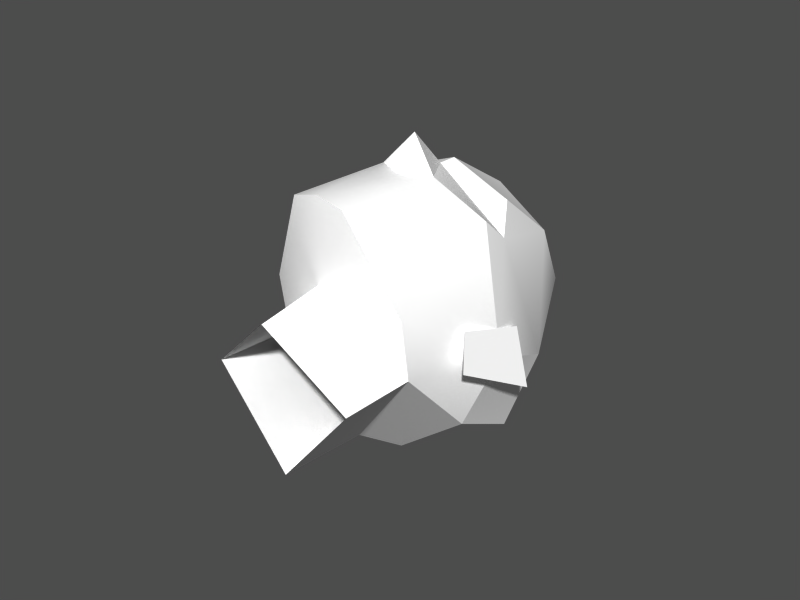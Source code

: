 # Source: 02-head3.blend  (saved by Blender 2.61.0; exported with 4.5.12 LTS)
import bpy
from mathutils import Matrix  # noqa: F401  (used for matrix-valued properties, if any)

bpy.ops.wm.read_factory_settings(use_empty=True)
scene = bpy.context.scene
scene.name = 'Scene'

# ---- collections
col_collection_1 = bpy.data.collections.new('Collection 1'); scene.collection.children.link(col_collection_1)

# ---- materials (node trees are filled in below, after node groups)
mat_skin = bpy.data.materials.new('Skin')
mat_skin.alpha_threshold = 0.0
mat_skin.diffuse_color = (1.0, 1.0, 1.0, 1.0)
mat_skin.specular_color = (0.1, 0.1, 0.1)
mat_skin.roughness = 0.5
mat_skin.line_color = (0.0, 0.0, 0.0, 1.0)

# ---- node groups
ng_auto_smooth = bpy.data.node_groups.new('Auto Smooth', 'GeometryNodeTree')
_s = ng_auto_smooth.interface.new_socket(name='Geometry', in_out='OUTPUT', socket_type='NodeSocketGeometry')
_s = ng_auto_smooth.interface.new_socket(name='Geometry', in_out='INPUT', socket_type='NodeSocketGeometry')
_s = ng_auto_smooth.interface.new_socket(name='Angle', in_out='INPUT', socket_type='NodeSocketFloat')
_s.subtype = 'ANGLE'
_s.min_value = 0.0
_s.max_value = 3.142
ng_auto_smooth.is_modifier = True
_N = ng_auto_smooth.nodes; _L = ng_auto_smooth.links
n0 = _N.new('NodeGroupOutput'); n0.name = 'Group Output'; n0.location = (480, -100)
n1 = _N.new('NodeGroupInput'); n1.name = 'Group Input'; n1.location = (-420, -300)
n2 = _N.new('NodeGroupInput'); n2.name = 'Group Input.001'; n2.location = (-60, -100)
n3 = _N.new('GeometryNodeSetShadeSmooth'); n3.name = 'Set Shade Smooth'; n3.location = (120, -100)
n3.domain = 'EDGE'
n4 = _N.new('GeometryNodeSetShadeSmooth'); n4.name = 'Set Shade Smooth.001'; n4.location = (300, -100)
n5 = _N.new('GeometryNodeInputMeshEdgeAngle'); n5.name = 'Edge Angle'; n5.location = (-420, -220)
n6 = _N.new('GeometryNodeInputEdgeSmooth'); n6.name = 'Is Edge Smooth'; n6.location = (-60, -160)
n7 = _N.new('GeometryNodeInputShadeSmooth'); n7.name = 'Is Face Smooth'; n7.location = (-240, -340)
n8 = _N.new('FunctionNodeBooleanMath'); n8.name = 'Boolean Math'; n8.location = (-60, -220)
n9 = _N.new('FunctionNodeCompare'); n9.name = 'Compare'; n9.location = (-240, -180)
n9.operation = 'LESS_EQUAL'
_L.new(n5.outputs[0], n9.inputs[0])
_L.new(n4.outputs[0], n0.inputs[0])
_L.new(n1.outputs[1], n9.inputs[1])
_L.new(n9.outputs[0], n8.inputs[0])
_L.new(n7.outputs[0], n8.inputs[1])
_L.new(n2.outputs[0], n3.inputs[0])
_L.new(n6.outputs[0], n3.inputs[1])
_L.new(n3.outputs[0], n4.inputs[0])
_L.new(n8.outputs[0], n3.inputs[2])
n0.is_active_output = True

# ---- material node trees

# ---- meshes
me_body_004 = bpy.data.meshes.new('Body.004')
me_body_004.from_pydata([(-0.109, -0.6926, 0.1631), (-0.8979, 0.2296, 0.07032), (0.6799, 0.2296, 0.07032), (-0.109, 0.8787, -0.06569), (-0.871, 0.4167, 0.3854), (0.653, 0.4167, 0.3854), (-0.109, 1.164, 0.1747), (-0.109, -0.5043, 0.5394), (-0.109, 1.142, 1.348), (-0.109, 2.071, 1.158), (-0.109, 2.335, 0.8163), (-0.109, 2.28, 0.7373), (-0.4152, 2.216, 0.5535), (0.1973, 2.216, 0.5535), (-0.109, 2.004, 0.103), (-0.3943, 1.937, 0.1105), (0.1764, 1.937, 0.1105), (-0.9565, 1.919, 0.6235), (0.7386, 1.919, 0.6235), (-0.9883, 1.754, 0.7378), (0.7703, 1.754, 0.7378), (-0.853, 1.74, 1.094), (0.6351, 1.74, 1.094), (-0.8956, 1.209, 1.229), (0.6776, 1.209, 1.229), (-0.7295, 0.2851, 1.303), (0.5115, 0.2851, 1.303), (-1.19, 0.5377, 1.024), (0.9718, 0.5377, 1.024), (-1.217, 0.6158, 0.7344), (0.9986, 0.6158, 0.7344), (-0.109, -0.7909, 0.8208), (-0.109, -0.7217, 1.089), (-0.109, -0.08924, 1.338), (-0.109, 2.185, 0.4914), (-0.109, 2.578, 0.5532), (-0.8227, 2.076, 0.8087), (0.6048, 2.076, 0.8087), (-1.404, 0.3328, 0.8472), (1.186, 0.3328, 0.8472), (-1.19, 0.9071, 0.8215), (0.9717, 0.9071, 0.8215), (-1.107, 0.9227, 0.5357), (0.8894, 0.9227, 0.5357), (-1.233, 0.5531, 0.5061), (1.015, 0.5531, 0.5061), (-0.9436, 0.6833, 0.6957), (0.7256, 0.6833, 0.6957), (-0.9282, -0.1813, 0.7419), (0.7102, -0.1813, 0.7419), (-0.9148, -0.3616, 1.057), (0.6968, -0.3616, 1.057), (0.6547, 1.022, 0.2872), (-0.8727, 1.022, 0.2872)], [], [(9, 23, 8), (8, 24, 9), (23, 25, 8), (8, 26, 24), (25, 33, 8), (8, 33, 26), (11, 35, 12), (13, 35, 11), (12, 35, 34), (34, 35, 13), (6, 15, 14), (14, 16, 6), (34, 14, 12), (13, 14, 34), (14, 15, 12), (13, 16, 14), (21, 27, 23), (24, 28, 22), (27, 25, 23), (24, 26, 28), (10, 21, 9), (9, 22, 10), (12, 17, 11), (11, 18, 13), (17, 19, 11), (11, 20, 18), (1, 0, 7), (7, 0, 2), (1, 7, 4), (5, 7, 2), (3, 1, 4), (5, 2, 3), (3, 4, 6), (6, 5, 3), (21, 36, 19), (20, 37, 22), (36, 11, 19), (20, 11, 37), (11, 36, 10), (10, 37, 11), (36, 21, 10), (10, 22, 37), (29, 19, 17), (18, 20, 30), (4, 7, 31), (31, 7, 5), (32, 33, 25), (26, 33, 32), (19, 29, 27), (28, 30, 20), (27, 21, 19), (20, 22, 28), (9, 21, 23), (24, 22, 9), (38, 46, 40), (41, 47, 39), (40, 46, 42), (43, 47, 41), (42, 46, 44), (45, 47, 43), (44, 46, 38), (39, 47, 45), (31, 48, 4), (5, 49, 31), (48, 29, 4), (5, 30, 49), (27, 50, 25), (26, 51, 28), (50, 32, 25), (26, 32, 51), (32, 50, 48), (49, 51, 32), (32, 48, 31), (31, 49, 32), (29, 48, 27), (28, 49, 30), (48, 50, 27), (28, 51, 49), (40, 44, 38), (39, 45, 41), (40, 42, 44), (45, 43, 41), (16, 52, 6), (52, 5, 6), (4, 53, 6), (53, 15, 6), (17, 53, 29), (53, 4, 29), (30, 5, 52), (52, 18, 30), (15, 53, 17), (17, 12, 15), (18, 52, 16), (16, 13, 18)])
me_body_004.polygons.foreach_set('use_smooth', [True] * 94)
_uv = me_body_004.uv_layers.new(name='UVTex')
_uv.uv.foreach_set('vector', [0.4365, 0.8012, 0.4898, 0.8375, 0.4482, 0.8519, 0.4482, 0.8519, 0.4056, 0.8578, 0.4365, 0.8012, 0.4898, 0.8375, 0.4929, 0.8893, 0.4482, 0.8519, 0.4482, 0.8519, 0.4265, 0.9054, 0.4056, 0.8578, 0.4929, 0.8893, 0.4646, 0.9175, 0.4482, 0.8519, 0.4482, 0.8519, 0.4646, 0.9175, 0.4265, 0.9054, 0.4542, 0.966, 0.4715, 0.9666, 0.4515, 0.9836, 0.4515, 0.9499, 0.4715, 0.9666, 0.4542, 0.966, 0.8584, 0.0, 0.8585, 0.02619, 0.8445, 0.009643, 0.8445, 0.009643, 0.8585, 0.02619, 0.8326, 0.02185, 0.7625, 0.8954, 0.8042, 0.8773, 0.8088, 0.8929, 0.8088, 0.8929, 0.8059, 0.9088, 0.7625, 0.8954, 0.1535, 0.6361, 0.1759, 0.6384, 0.1499, 0.6519, 0.1499, 0.6196, 0.1759, 0.6384, 0.1535, 0.6361, 0.1759, 0.6384, 0.1759, 0.6546, 0.1499, 0.6519, 0.1499, 0.6196, 0.1759, 0.6246, 0.1759, 0.6384, 0.4808, 0.8089, 0.515, 0.8683, 0.4898, 0.8375, 0.8088, 0.9204, 0.8158, 0.8793, 0.8194, 0.9483, 0.515, 0.8683, 0.4929, 0.8893, 0.4898, 0.8375, 0.4056, 0.8578, 0.4265, 0.9054, 0.3993, 0.8963, 0.7736, 0.9398, 0.7736, 0.9908, 0.758, 0.9487, 0.4365, 0.8012, 0.4012, 0.8281, 0.4339, 0.7852, 0.1499, 0.6519, 0.1479, 0.6854, 0.1395, 0.635, 0.7101, 0.5184, 0.7101, 0.4788, 0.7171, 0.5012, 0.7177, 0.4727, 0.7101, 0.4788, 0.7102, 0.4222, 0.3126, 0.5995, 0.3126, 0.5433, 0.3197, 0.5501, 0.9633, 0.8811, 0.9775, 0.9467, 0.955, 0.9449, 0.1771, 0.9102, 0.1545, 0.9153, 0.1574, 0.8505, 0.9633, 0.8811, 0.955, 0.9449, 0.9443, 0.8792, 0.177, 0.8465, 0.1771, 0.9102, 0.1574, 0.8505, 0.5979, 0.9408, 0.6013, 0.9934, 0.5825, 0.9919, 0.1732, 0.9675, 0.1545, 0.975, 0.1546, 0.9283, 0.5979, 0.9408, 0.5825, 0.9919, 0.5825, 0.9385, 0.17, 0.9153, 0.1732, 0.9675, 0.1546, 0.9283, 0.9049, 0.02098, 0.903, 0.005419, 0.9181, 0.005425, 0.8389, 0.9449, 0.837, 0.9648, 0.8194, 0.9483, 0.8699, 0.9095, 0.8595, 0.9492, 0.8594, 0.8926, 0.8594, 0.8926, 0.8595, 0.8361, 0.8699, 0.8757, 0.3197, 0.6336, 0.3158, 0.6746, 0.3151, 0.6327, 0.3151, 0.6327, 0.318, 0.5995, 0.3197, 0.6336, 0.9945, 0.4528, 0.9798, 0.4661, 0.9798, 0.4136, 0.4339, 0.7852, 0.4012, 0.8281, 0.3992, 0.8082, 0.9387, 0.1938, 0.9364, 0.1522, 0.9424, 0.1461, 0.8461, 0.9534, 0.8389, 0.9449, 0.8321, 0.8814, 0.9443, 0.8792, 0.955, 0.9449, 0.9441, 0.9611, 0.984, 0.5446, 0.9941, 0.5569, 0.9941, 0.6229, 0.4737, 0.9499, 0.4646, 0.9175, 0.4929, 0.8893, 0.4265, 0.9054, 0.4646, 0.9175, 0.4737, 0.9499, 0.9364, 0.1522, 0.9387, 0.1938, 0.9228, 0.1981, 0.8158, 0.8793, 0.8321, 0.8814, 0.8389, 0.9449, 0.9228, 0.1981, 0.9166, 0.1575, 0.9364, 0.1522, 0.8389, 0.9449, 0.8194, 0.9483, 0.8158, 0.8793, 0.4365, 0.8012, 0.4808, 0.8089, 0.4898, 0.8375, 0.4056, 0.8578, 0.4012, 0.8281, 0.4365, 0.8012, 0.3393, 0.9892, 0.3342, 0.9577, 0.3517, 0.9577, 0.3631, 0.9577, 0.3804, 0.9637, 0.3632, 0.9914, 0.329, 0.7836, 0.329, 0.7665, 0.3433, 0.7767, 0.9323, 0.02098, 0.9181, 0.01668, 0.9323, 0.004994, 0.361, 0.7837, 0.345, 0.7837, 0.348, 0.7665, 0.316, 0.7837, 0.3129, 0.7665, 0.329, 0.7666, 0.8594, 0.9639, 0.872, 0.9492, 0.8719, 0.982, 0.9441, 0.9932, 0.9441, 0.9611, 0.9581, 0.9734, 0.1748, 0.8465, 0.1545, 0.7939, 0.1748, 0.7675, 0.9941, 0.6229, 0.9705, 0.5993, 0.984, 0.5446, 0.939, 0.2382, 0.9387, 0.1938, 0.9576, 0.2141, 0.8504, 0.8739, 0.8321, 0.8814, 0.8272, 0.8435, 0.515, 0.8683, 0.5121, 0.9201, 0.4929, 0.8893, 0.4265, 0.9054, 0.4259, 0.9409, 0.3993, 0.8963, 0.5121, 0.9201, 0.4737, 0.9499, 0.4929, 0.8893, 0.4265, 0.9054, 0.4737, 0.9499, 0.4259, 0.9409, 0.9193, 0.2896, 0.9219, 0.2465, 0.939, 0.2382, 0.08293, 0.9185, 0.09651, 0.9258, 0.09797, 0.9738, 0.9193, 0.2896, 0.939, 0.2382, 0.9342, 0.2926, 0.08281, 0.975, 0.08293, 0.9185, 0.09797, 0.9738, 0.9387, 0.1938, 0.939, 0.2382, 0.9228, 0.1981, 0.8158, 0.8793, 0.8272, 0.8435, 0.8321, 0.8814, 0.939, 0.2382, 0.9219, 0.2465, 0.9228, 0.1981, 0.8158, 0.8793, 0.8089, 0.8361, 0.8272, 0.8435, 0.8825, 0.0164, 0.8958, 0.0003122, 0.903, 0.02098, 0.3804, 0.9577, 0.3992, 0.9718, 0.3819, 0.9914, 0.8825, 0.0164, 0.8825, 0.0, 0.8958, 0.0003122, 0.3992, 0.9718, 0.3976, 0.9934, 0.3819, 0.9914, 0.8059, 0.9088, 0.7569, 0.938, 0.7625, 0.8954, 0.7569, 0.938, 0.7235, 0.9397, 0.7625, 0.8954, 0.7189, 0.8557, 0.7523, 0.8538, 0.7625, 0.8954, 0.7523, 0.8538, 0.8042, 0.8773, 0.7625, 0.8954, 0.9424, 0.1461, 0.9621, 0.1878, 0.9387, 0.1938, 0.7523, 0.8538, 0.7189, 0.8557, 0.7286, 0.8361, 0.8321, 0.8814, 0.8504, 0.8739, 0.8594, 0.9053, 0.8594, 0.9053, 0.8461, 0.9534, 0.8321, 0.8814, 0.8042, 0.8773, 0.7523, 0.8538, 0.8013, 0.8464, 0.1479, 0.6854, 0.1499, 0.6519, 0.1759, 0.6546, 0.8065, 0.9398, 0.7569, 0.938, 0.8059, 0.9088, 0.8717, 0.0, 0.8825, 0.02624, 0.8585, 0.0262])
_ca = me_body_004.color_attributes.new('Col', 'BYTE_COLOR', 'CORNER')
_ca.data.foreach_set('color', [1.0, 1.0, 1.0, 1.0, 1.0, 1.0, 1.0, 1.0, 1.0, 1.0, 1.0, 1.0, 1.0, 1.0, 1.0, 1.0, 1.0, 1.0, 1.0, 1.0, 1.0, 1.0, 1.0, 1.0, 1.0, 1.0, 1.0, 1.0, 1.0, 1.0, 1.0, 1.0, 1.0, 1.0, 1.0, 1.0, 1.0, 1.0, 1.0, 1.0, 1.0, 1.0, 1.0, 1.0, 1.0, 1.0, 1.0, 1.0, 1.0, 1.0, 1.0, 1.0, 1.0, 1.0, 1.0, 1.0, 1.0, 1.0, 1.0, 1.0, 1.0, 1.0, 1.0, 1.0, 1.0, 1.0, 1.0, 1.0, 1.0, 1.0, 1.0, 1.0, 1.0, 1.0, 1.0, 1.0, 1.0, 1.0, 1.0, 1.0, 1.0, 1.0, 1.0, 1.0, 1.0, 1.0, 1.0, 1.0, 1.0, 1.0, 1.0, 1.0, 1.0, 1.0, 1.0, 1.0, 1.0, 1.0, 1.0, 1.0, 1.0, 1.0, 1.0, 1.0, 1.0, 1.0, 1.0, 1.0, 1.0, 1.0, 1.0, 1.0, 1.0, 1.0, 1.0, 1.0, 1.0, 1.0, 1.0, 1.0, 1.0, 1.0, 1.0, 1.0, 1.0, 1.0, 1.0, 1.0, 1.0, 1.0, 1.0, 1.0, 1.0, 1.0, 1.0, 1.0, 1.0, 1.0, 1.0, 1.0, 1.0, 1.0, 1.0, 1.0, 1.0, 1.0, 1.0, 1.0, 1.0, 1.0, 1.0, 1.0, 1.0, 1.0, 1.0, 1.0, 1.0, 1.0, 1.0, 1.0, 1.0, 1.0, 1.0, 1.0, 1.0, 1.0, 1.0, 1.0, 1.0, 1.0, 1.0, 1.0, 1.0, 1.0, 1.0, 1.0, 1.0, 1.0, 1.0, 1.0, 1.0, 1.0, 1.0, 1.0, 1.0, 1.0, 1.0, 1.0, 1.0, 1.0, 1.0, 1.0, 1.0, 1.0, 1.0, 1.0, 1.0, 1.0, 1.0, 1.0, 1.0, 1.0, 1.0, 1.0, 1.0, 1.0, 1.0, 1.0, 1.0, 1.0, 1.0, 1.0, 1.0, 1.0, 1.0, 1.0, 1.0, 1.0, 1.0, 1.0, 1.0, 1.0, 1.0, 1.0, 1.0, 1.0, 1.0, 1.0, 1.0, 1.0, 1.0, 1.0, 1.0, 1.0, 1.0, 1.0, 1.0, 1.0, 1.0, 1.0, 1.0, 1.0, 1.0, 1.0, 1.0, 1.0, 1.0, 1.0, 1.0, 1.0, 1.0, 1.0, 1.0, 1.0, 1.0, 1.0, 1.0, 1.0, 1.0, 1.0, 1.0, 1.0, 1.0, 1.0, 1.0, 1.0, 1.0, 1.0, 1.0, 1.0, 1.0, 1.0, 1.0, 1.0, 1.0, 1.0, 1.0, 1.0, 1.0, 1.0, 1.0, 1.0, 1.0, 1.0, 1.0, 1.0, 1.0, 1.0, 1.0, 1.0, 1.0, 1.0, 1.0, 1.0, 1.0, 1.0, 1.0, 1.0, 1.0, 1.0, 1.0, 1.0, 1.0, 1.0, 1.0, 1.0, 1.0, 1.0, 1.0, 1.0, 1.0, 1.0, 1.0, 1.0, 1.0, 1.0, 1.0, 1.0, 1.0, 1.0, 1.0, 1.0, 1.0, 1.0, 1.0, 1.0, 1.0, 1.0, 1.0, 1.0, 1.0, 1.0, 1.0, 1.0, 1.0, 1.0, 1.0, 1.0, 1.0, 1.0, 1.0, 1.0, 1.0, 1.0, 1.0, 1.0, 1.0, 1.0, 1.0, 1.0, 1.0, 1.0, 1.0, 1.0, 1.0, 1.0, 1.0, 1.0, 1.0, 1.0, 1.0, 1.0, 1.0, 1.0, 1.0, 1.0, 1.0, 1.0, 1.0, 1.0, 1.0, 1.0, 1.0, 1.0, 1.0, 1.0, 1.0, 1.0, 1.0, 1.0, 1.0, 1.0, 1.0, 1.0, 1.0, 1.0, 1.0, 1.0, 1.0, 1.0, 1.0, 1.0, 1.0, 1.0, 1.0, 1.0, 1.0, 1.0, 1.0, 1.0, 1.0, 1.0, 1.0, 1.0, 1.0, 1.0, 1.0, 1.0, 1.0, 1.0, 1.0, 1.0, 1.0, 1.0, 1.0, 1.0, 1.0, 1.0, 1.0, 1.0, 1.0, 1.0, 1.0, 1.0, 1.0, 1.0, 1.0, 1.0, 1.0, 1.0, 1.0, 1.0, 1.0, 1.0, 1.0, 1.0, 1.0, 1.0, 1.0, 1.0, 1.0, 1.0, 1.0, 1.0, 1.0, 1.0, 1.0, 1.0, 1.0, 1.0, 1.0, 1.0, 1.0, 1.0, 1.0, 1.0, 1.0, 1.0, 1.0, 1.0, 1.0, 1.0, 1.0, 1.0, 1.0, 1.0, 1.0, 1.0, 1.0, 1.0, 1.0, 1.0, 1.0, 1.0, 1.0, 1.0, 1.0, 1.0, 1.0, 1.0, 1.0, 1.0, 1.0, 1.0, 1.0, 1.0, 1.0, 1.0, 1.0, 1.0, 1.0, 1.0, 1.0, 1.0, 1.0, 1.0, 1.0, 1.0, 1.0, 1.0, 1.0, 1.0, 1.0, 1.0, 1.0, 1.0, 1.0, 1.0, 1.0, 1.0, 1.0, 1.0, 1.0, 1.0, 1.0, 1.0, 1.0, 1.0, 1.0, 1.0, 1.0, 1.0, 1.0, 1.0, 1.0, 1.0, 1.0, 1.0, 1.0, 1.0, 1.0, 1.0, 1.0, 1.0, 1.0, 1.0, 1.0, 1.0, 1.0, 1.0, 1.0, 1.0, 1.0, 1.0, 1.0, 1.0, 1.0, 1.0, 1.0, 1.0, 1.0, 1.0, 1.0, 1.0, 1.0, 1.0, 1.0, 1.0, 1.0, 1.0, 1.0, 1.0, 1.0, 1.0, 1.0, 1.0, 1.0, 1.0, 1.0, 1.0, 1.0, 1.0, 1.0, 1.0, 1.0, 1.0, 1.0, 1.0, 1.0, 1.0, 1.0, 1.0, 1.0, 1.0, 1.0, 1.0, 1.0, 1.0, 1.0, 1.0, 1.0, 1.0, 1.0, 1.0, 1.0, 1.0, 1.0, 1.0, 1.0, 1.0, 1.0, 1.0, 1.0, 1.0, 1.0, 1.0, 1.0, 1.0, 1.0, 1.0, 1.0, 1.0, 1.0, 1.0, 1.0, 1.0, 1.0, 1.0, 1.0, 1.0, 1.0, 1.0, 1.0, 1.0, 1.0, 1.0, 1.0, 1.0, 1.0, 1.0, 1.0, 1.0, 1.0, 1.0, 1.0, 1.0, 1.0, 1.0, 1.0, 1.0, 1.0, 1.0, 1.0, 1.0, 1.0, 1.0, 1.0, 1.0, 1.0, 1.0, 1.0, 1.0, 1.0, 1.0, 1.0, 1.0, 1.0, 1.0, 1.0, 1.0, 1.0, 1.0, 1.0, 1.0, 1.0, 1.0, 1.0, 1.0, 1.0, 1.0, 1.0, 1.0, 1.0, 1.0, 1.0, 1.0, 1.0, 1.0, 1.0, 1.0, 1.0, 1.0, 1.0, 1.0, 1.0, 1.0, 1.0, 1.0, 1.0, 1.0, 1.0, 1.0, 1.0, 1.0, 1.0, 1.0, 1.0, 1.0, 1.0, 1.0, 1.0, 1.0, 1.0, 1.0, 1.0, 1.0, 1.0, 1.0, 1.0, 1.0, 1.0, 1.0, 1.0, 1.0, 1.0, 1.0, 1.0, 1.0, 1.0, 1.0, 1.0, 1.0, 1.0, 1.0, 1.0, 1.0, 1.0, 1.0, 1.0, 1.0, 1.0, 1.0, 1.0, 1.0, 1.0, 1.0, 1.0, 1.0, 1.0, 1.0, 1.0, 1.0, 1.0, 1.0, 1.0, 1.0, 1.0, 1.0, 1.0, 1.0, 1.0, 1.0, 1.0, 1.0, 1.0, 1.0, 1.0, 1.0, 1.0, 1.0, 1.0, 1.0, 1.0, 1.0, 1.0, 1.0, 1.0, 1.0, 1.0, 1.0, 1.0, 1.0, 1.0, 1.0, 1.0, 1.0, 1.0, 1.0, 1.0, 1.0, 1.0, 1.0, 1.0, 1.0, 1.0, 1.0, 1.0, 1.0, 1.0, 1.0, 1.0, 1.0, 1.0, 1.0, 1.0, 1.0, 1.0, 1.0, 1.0, 1.0, 1.0, 1.0, 1.0, 1.0, 1.0, 1.0, 1.0, 1.0, 1.0, 1.0, 1.0, 1.0, 1.0, 1.0, 1.0, 1.0, 1.0, 1.0, 1.0, 1.0, 1.0, 1.0, 1.0, 1.0, 1.0, 1.0, 1.0, 1.0, 1.0, 1.0, 1.0, 1.0, 1.0, 1.0, 1.0, 1.0, 1.0, 1.0, 1.0, 1.0, 1.0, 1.0, 1.0, 1.0, 1.0, 1.0, 1.0, 1.0, 1.0, 1.0, 1.0, 1.0, 1.0, 1.0, 1.0, 1.0, 1.0, 1.0, 1.0, 1.0, 1.0, 1.0, 1.0, 1.0, 1.0, 1.0, 1.0, 1.0, 1.0, 1.0, 1.0, 1.0, 1.0, 1.0, 1.0, 1.0, 1.0, 1.0, 1.0, 1.0, 1.0, 1.0, 1.0, 1.0, 1.0, 1.0, 1.0, 1.0, 1.0, 1.0, 1.0, 1.0, 1.0, 1.0, 1.0, 1.0, 1.0, 1.0, 1.0, 1.0, 1.0, 1.0, 1.0, 1.0, 1.0, 1.0, 1.0, 1.0, 1.0, 1.0, 1.0, 1.0, 1.0, 1.0, 1.0, 1.0, 1.0, 1.0, 1.0, 1.0, 1.0, 1.0, 1.0, 1.0, 1.0, 1.0, 1.0, 1.0, 1.0, 1.0, 1.0, 1.0, 1.0, 1.0, 1.0, 1.0, 1.0, 1.0, 1.0, 1.0, 1.0, 1.0, 1.0, 1.0, 1.0, 1.0, 1.0, 1.0, 1.0, 1.0, 1.0, 1.0, 1.0, 1.0, 1.0, 1.0, 1.0, 1.0, 1.0, 1.0, 1.0, 1.0, 1.0, 1.0, 1.0, 1.0, 1.0, 1.0, 1.0, 1.0, 1.0, 1.0, 1.0, 1.0, 1.0, 1.0, 1.0, 1.0, 1.0, 1.0, 1.0, 1.0, 1.0, 1.0, 1.0, 1.0, 1.0, 1.0, 1.0, 1.0, 1.0, 1.0, 1.0, 1.0, 1.0, 1.0, 1.0, 1.0, 1.0, 1.0, 1.0, 1.0, 1.0, 1.0, 1.0, 1.0, 1.0, 1.0, 1.0, 1.0, 1.0, 1.0, 1.0, 1.0, 1.0, 1.0, 1.0, 1.0, 1.0, 1.0, 1.0, 1.0, 1.0, 1.0, 1.0, 1.0, 1.0, 1.0, 1.0, 1.0, 1.0, 1.0, 1.0, 1.0, 1.0, 1.0, 1.0, 1.0, 1.0, 1.0, 1.0, 1.0, 1.0, 1.0, 1.0, 1.0, 1.0, 1.0, 1.0, 1.0, 1.0, 1.0, 1.0, 1.0, 1.0, 1.0, 1.0, 1.0, 1.0, 1.0, 1.0, 1.0, 1.0, 1.0, 1.0, 1.0, 1.0, 1.0, 1.0, 1.0, 1.0, 1.0, 1.0, 1.0, 1.0, 1.0, 1.0, 1.0, 1.0, 1.0, 1.0, 1.0, 1.0, 1.0, 1.0, 1.0, 1.0, 1.0, 1.0, 1.0, 1.0, 1.0, 1.0, 1.0, 1.0, 1.0, 1.0, 1.0, 1.0, 1.0, 1.0, 1.0, 1.0, 1.0, 1.0, 1.0, 1.0, 1.0, 1.0, 1.0, 1.0, 1.0, 1.0, 1.0, 1.0, 1.0, 1.0, 1.0, 1.0, 1.0, 1.0, 1.0, 1.0, 1.0, 1.0, 1.0, 1.0, 1.0])
me_body_004.materials.append(mat_skin)
me_body_004.use_remesh_preserve_volume = False
me_body_004.use_remesh_preserve_attributes = False
me_body_004.use_mirror_vertex_groups = False
me_body_004.update()

# ---- objects
ob_man_004 = bpy.data.objects.new('Man.004', me_body_004)

# ---- transforms, parenting, visibility, modifiers, constraints
ob_man_004.location = (0.0, 0.0, 0.0)
ob_man_004.rotation_euler = (1.839, 4.311e-07, 3.142)
ob_man_004.scale = (0.2643, 0.2643, 0.7187)
ob_man_004.lock_rotations_4d = False
ob_man_004.empty_display_type = 'ARROWS'
ob_man_004.color = (0.0, 0.0, 0.0, 1.0)
ob_man_004.lineart.crease_threshold = 0.0
_vg = ob_man_004.vertex_groups.new(name='UpperArm_L')
_vg = ob_man_004.vertex_groups.new(name='UpperArm_R')
_vg = ob_man_004.vertex_groups.new(name='LowerArm_L')
_vg = ob_man_004.vertex_groups.new(name='LowerArm_R')
_vg = ob_man_004.vertex_groups.new(name='Palm_L')
_vg = ob_man_004.vertex_groups.new(name='Palm_R')
_vg = ob_man_004.vertex_groups.new(name='Thumb_L')
_vg = ob_man_004.vertex_groups.new(name='Thumb_R')
_vg = ob_man_004.vertex_groups.new(name='Fingers_L')
_vg = ob_man_004.vertex_groups.new(name='Fingers_R')
_vg = ob_man_004.vertex_groups.new(name='Back')
_vg = ob_man_004.vertex_groups.new(name='Neck')
_vg = ob_man_004.vertex_groups.new(name='Head')
_vg = ob_man_004.vertex_groups.new(name='Shoulder_L')
_vg = ob_man_004.vertex_groups.new(name='Shoulder_R')
_vg = ob_man_004.vertex_groups.new(name='Pelvis')
_vg = ob_man_004.vertex_groups.new(name='UpperLeg_L')
_vg = ob_man_004.vertex_groups.new(name='UpperLeg_R')
_vg = ob_man_004.vertex_groups.new(name='LowerLeg_L')
_vg = ob_man_004.vertex_groups.new(name='LowerLeg_R')
_vg = ob_man_004.vertex_groups.new(name='Foot_L')
_vg = ob_man_004.vertex_groups.new(name='Foot_R')
_vg = ob_man_004.vertex_groups.new(name='Hip_L')
_vg = ob_man_004.vertex_groups.new(name='Hip_R')
_m = ob_man_004.modifiers.new('Auto Smooth', 'NODES')
_m.node_group = ng_auto_smooth
_gi = [s.identifier for s in ng_auto_smooth.interface.items_tree if s.item_type == 'SOCKET' and s.in_out == 'INPUT']
_m[_gi[1]] = 0.5236  # Angle

# ---- collection membership
col_collection_1.objects.link(ob_man_004)

# ---- scene / render settings (as saved in the file)
scene.frame_start = 1; scene.frame_end = 250; scene.frame_set(40)
scene.render.engine = 'BLENDER_EEVEE_NEXT'
scene.render.image_settings.file_format = 'JPEG'
scene.render.image_settings.color_mode = 'RGB'
scene.render.image_settings.compression = 90
scene.render.resolution_x = 800
scene.render.resolution_y = 600
scene.render.pixel_aspect_x = 100.0
scene.render.pixel_aspect_y = 100.0
scene.render.fps = 25
scene.render.dither_intensity = 0.0
scene.render.use_compositing = False
scene.render.use_sequencer = False
scene.render.bake_margin = 2
scene.render.bake_bias = 0.0
scene.render.use_stamp_time = False
scene.render.use_stamp_date = False
scene.render.use_stamp_frame = False
scene.render.use_stamp_camera = False
scene.render.use_stamp_scene = False
scene.render.use_stamp_filename = False
scene.render.use_stamp_render_time = False
scene.render.stamp_font_size = 0
scene.cycles.use_denoising = False
scene.cycles.samples = 10
scene.cycles.sampling_pattern = 'TABULATED_SOBOL'
scene.cycles.light_sampling_threshold = 0.0
scene.cycles.use_adaptive_sampling = False
scene.cycles.use_light_tree = False
scene.cycles.blur_glossy = 0.0
scene.cycles.volume_bounces = 1
scene.cycles.pixel_filter_type = 'GAUSSIAN'
scene.cycles.sample_clamp_indirect = 0.0
scene.view_settings.view_transform = 'Raw'
bpy.context.view_layer.update()

# ---- added for rendering (the .blend has no active camera and no usable light): camera, sun + grey world if the file has none
cam_auto = bpy.data.cameras.new('AutoCamera')
cam_auto.lens = 50.0
cam_auto.sensor_width = 36.0
cam_auto.clip_end = 1000.0
ob_auto_camera = bpy.data.objects.new('AutoCamera', cam_auto)
scene.collection.objects.link(ob_auto_camera)
ob_auto_camera.location = (1.68906, -1.48539, 1.43376)
ob_auto_camera.rotation_euler = (1.09748, -7.21219e-08, 0.694738)
scene.camera = ob_auto_camera
light_auto_sun = bpy.data.lights.new('AutoSun', 'SUN')
light_auto_sun.energy = 3.0
light_auto_sun.angle = 0.0523599
ob_auto_sun = bpy.data.objects.new('AutoSun', light_auto_sun)
scene.collection.objects.link(ob_auto_sun)
ob_auto_sun.rotation_euler = (0.872665, 0.174533, 0.523599)
if scene.world is None:
    world_auto = bpy.data.worlds.new('AutoWorld')
    world_auto.color = (0.3, 0.3, 0.3)
    scene.world = world_auto
bpy.context.view_layer.update()
